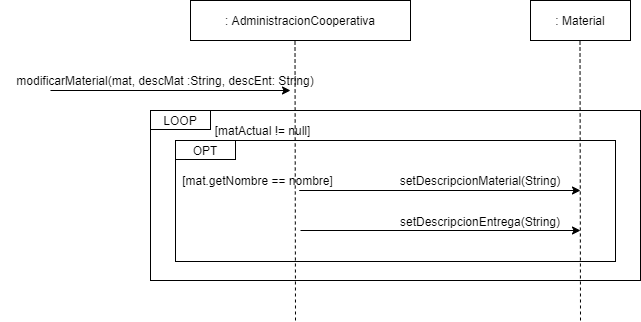

The diagram above was exported from draw.io. Its source (the exported page's mxGraphModel, read from the mxfile embedded in the PNG):
<mxGraphModel dx="1679" dy="1663" grid="1" gridSize="10" guides="1" tooltips="1" connect="1" arrows="1" fold="1" page="1" pageScale="1" pageWidth="827" pageHeight="1169" math="0" shadow="0">
  <root>
    <mxCell id="0" />
    <mxCell id="1" parent="0" />
    <mxCell id="QE5nZmEr08Rluciv1vy7-10" value="" style="rounded=0;whiteSpace=wrap;html=1;" parent="1" vertex="1">
      <mxGeometry x="-100" y="30" width="490" height="170" as="geometry" />
    </mxCell>
    <mxCell id="QE5nZmEr08Rluciv1vy7-7" value="" style="rounded=0;whiteSpace=wrap;html=1;" parent="1" vertex="1">
      <mxGeometry x="-75" y="60" width="440" height="121" as="geometry" />
    </mxCell>
    <mxCell id="f2pIdlZNGp-LTaS_E_c5-1" value=": Material" style="rounded=0;whiteSpace=wrap;html=1;" parent="1" vertex="1">
      <mxGeometry x="280" y="-80" width="100" height="40" as="geometry" />
    </mxCell>
    <mxCell id="f2pIdlZNGp-LTaS_E_c5-2" value="" style="endArrow=none;dashed=1;html=1;entryX=0.5;entryY=1;entryDx=0;entryDy=0;" parent="1" edge="1">
      <mxGeometry width="50" height="50" relative="1" as="geometry">
        <mxPoint x="330" y="240" as="sourcePoint" />
        <mxPoint x="329.5" y="-40" as="targetPoint" />
      </mxGeometry>
    </mxCell>
    <mxCell id="f2pIdlZNGp-LTaS_E_c5-3" value="" style="endArrow=classic;html=1;exitX=0.75;exitY=1;exitDx=0;exitDy=0;" parent="1" source="QE5nZmEr08Rluciv1vy7-12" edge="1">
      <mxGeometry width="50" height="50" relative="1" as="geometry">
        <mxPoint x="130" y="110" as="sourcePoint" />
        <mxPoint x="330" y="110" as="targetPoint" />
      </mxGeometry>
    </mxCell>
    <mxCell id="f2pIdlZNGp-LTaS_E_c5-4" value="setDescripcionMaterial(String)" style="text;html=1;strokeColor=none;fillColor=none;align=center;verticalAlign=middle;whiteSpace=wrap;rounded=0;" parent="1" vertex="1">
      <mxGeometry x="150" y="90" width="160" height="20" as="geometry" />
    </mxCell>
    <mxCell id="f2pIdlZNGp-LTaS_E_c5-6" value="setDescripcionEntrega(String)" style="text;html=1;strokeColor=none;fillColor=none;align=center;verticalAlign=middle;whiteSpace=wrap;rounded=0;" parent="1" vertex="1">
      <mxGeometry x="115" y="131" width="230" height="20" as="geometry" />
    </mxCell>
    <mxCell id="f2pIdlZNGp-LTaS_E_c5-7" value="" style="endArrow=classic;html=1;" parent="1" edge="1">
      <mxGeometry width="50" height="50" relative="1" as="geometry">
        <mxPoint x="50" y="150" as="sourcePoint" />
        <mxPoint x="330" y="150" as="targetPoint" />
      </mxGeometry>
    </mxCell>
    <mxCell id="QE5nZmEr08Rluciv1vy7-1" value=": AdministracionCooperativa" style="rounded=0;whiteSpace=wrap;html=1;" parent="1" vertex="1">
      <mxGeometry x="-60" y="-80" width="220" height="40" as="geometry" />
    </mxCell>
    <mxCell id="QE5nZmEr08Rluciv1vy7-2" value="" style="endArrow=none;dashed=1;html=1;entryX=0.5;entryY=1;entryDx=0;entryDy=0;" parent="1" edge="1">
      <mxGeometry width="50" height="50" relative="1" as="geometry">
        <mxPoint x="45" y="240" as="sourcePoint" />
        <mxPoint x="44.5" y="-40" as="targetPoint" />
      </mxGeometry>
    </mxCell>
    <mxCell id="QE5nZmEr08Rluciv1vy7-3" value="" style="endArrow=classic;html=1;" parent="1" edge="1">
      <mxGeometry width="50" height="50" relative="1" as="geometry">
        <mxPoint x="-200" y="10" as="sourcePoint" />
        <mxPoint x="40" y="10" as="targetPoint" />
      </mxGeometry>
    </mxCell>
    <mxCell id="QE5nZmEr08Rluciv1vy7-4" value="modificarMaterial(mat, descMat :String, descEnt: String)" style="text;html=1;strokeColor=none;fillColor=none;align=center;verticalAlign=middle;whiteSpace=wrap;rounded=0;" parent="1" vertex="1">
      <mxGeometry x="-250" y="-10" width="330" height="20" as="geometry" />
    </mxCell>
    <mxCell id="QE5nZmEr08Rluciv1vy7-8" value="LOOP" style="rounded=0;whiteSpace=wrap;html=1;" parent="1" vertex="1">
      <mxGeometry x="-100" y="30" width="60" height="19" as="geometry" />
    </mxCell>
    <mxCell id="QE5nZmEr08Rluciv1vy7-11" value="OPT" style="rounded=0;whiteSpace=wrap;html=1;" parent="1" vertex="1">
      <mxGeometry x="-75" y="60" width="60" height="19" as="geometry" />
    </mxCell>
    <mxCell id="QE5nZmEr08Rluciv1vy7-12" value="[mat.getNombre == nombre]" style="text;html=1;strokeColor=none;fillColor=none;align=center;verticalAlign=middle;whiteSpace=wrap;rounded=0;" parent="1" vertex="1">
      <mxGeometry x="-75" y="90" width="165" height="20" as="geometry" />
    </mxCell>
    <mxCell id="4VZ72DmzinqRDDwnjQ3L-1" value="[matActual != null]" style="text;html=1;strokeColor=none;fillColor=none;align=center;verticalAlign=middle;whiteSpace=wrap;rounded=0;" vertex="1" parent="1">
      <mxGeometry x="-70" y="40" width="165" height="20" as="geometry" />
    </mxCell>
  </root>
</mxGraphModel>